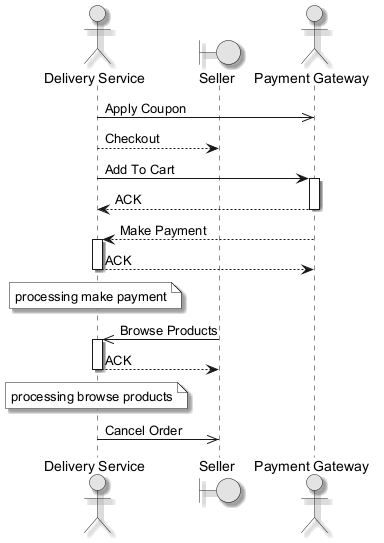

The diagram above was rendered by PlantUML. Its source (embedded in the PNG):
@startuml
skinparam monochrome true
skinparam shadowing true
actor "Delivery Service" as DS
boundary "Seller" as S
actor "Payment Gateway" as PG
DS ->> PG : Apply Coupon
DS --> S : Checkout
DS -> PG : Add To Cart
activate PG
PG --> DS : ACK
deactivate PG
PG --> DS : Make Payment
activate DS
DS --> PG : ACK
deactivate DS
note over DS : processing make payment
S ->> DS : Browse Products
activate DS
DS --> S : ACK
deactivate DS
note over DS : processing browse products
DS ->> S : Cancel Order
@enduml